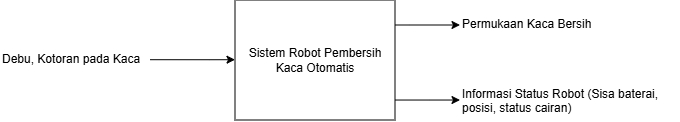

The diagram above was exported from draw.io. Its source (the exported page's mxGraphModel, read from the mxfile embedded in the PNG):
<mxGraphModel dx="1287" dy="591" grid="1" gridSize="10" guides="1" tooltips="1" connect="1" arrows="1" fold="1" page="1" pageScale="1" pageWidth="850" pageHeight="1100" math="0" shadow="0">
  <root>
    <mxCell id="0" />
    <mxCell id="1" parent="0" />
    <mxCell id="xZdvYf3K8BELX-mO_8OX-26" edge="1" parent="1" source="xZdvYf3K8BELX-mO_8OX-28" style="edgeStyle=orthogonalEdgeStyle;rounded=0;orthogonalLoop=1;jettySize=auto;html=1;" target="xZdvYf3K8BELX-mO_8OX-34">
      <mxGeometry relative="1" as="geometry">
        <Array as="points">
          <mxPoint x="580" y="640" />
          <mxPoint x="580" y="640" />
        </Array>
      </mxGeometry>
    </mxCell>
    <mxCell id="xZdvYf3K8BELX-mO_8OX-27" edge="1" parent="1" source="xZdvYf3K8BELX-mO_8OX-28" style="edgeStyle=orthogonalEdgeStyle;rounded=0;orthogonalLoop=1;jettySize=auto;html=1;entryX=0;entryY=0.5;entryDx=0;entryDy=0;" target="xZdvYf3K8BELX-mO_8OX-33">
      <mxGeometry relative="1" as="geometry">
        <Array as="points">
          <mxPoint x="560" y="565" />
          <mxPoint x="560" y="565" />
        </Array>
      </mxGeometry>
    </mxCell>
    <mxCell id="xZdvYf3K8BELX-mO_8OX-28" parent="1" style="rounded=0;whiteSpace=wrap;html=1;" value="Sistem Robot Pembersih Kaca Otomatis" vertex="1">
      <mxGeometry height="120" width="160" x="385" y="540" as="geometry" />
    </mxCell>
    <mxCell id="xZdvYf3K8BELX-mO_8OX-29" edge="1" parent="1" style="edgeStyle=orthogonalEdgeStyle;rounded=0;orthogonalLoop=1;jettySize=auto;html=1;" value="">
      <mxGeometry relative="1" as="geometry">
        <Array as="points">
          <mxPoint x="360" y="599.7" />
          <mxPoint x="360" y="599.7" />
        </Array>
        <mxPoint x="300" y="599.7" as="sourcePoint" />
        <mxPoint x="385" y="599.7" as="targetPoint" />
      </mxGeometry>
    </mxCell>
    <mxCell id="xZdvYf3K8BELX-mO_8OX-30" parent="1" style="text;whiteSpace=wrap;html=1;" value="Debu, Kotoran pada Kaca" vertex="1">
      <mxGeometry height="30" width="150" x="150" y="585" as="geometry" />
    </mxCell>
    <mxCell id="xZdvYf3K8BELX-mO_8OX-33" parent="1" style="text;whiteSpace=wrap;html=1;" value="Permukaan Kaca Bersih" vertex="1">
      <mxGeometry height="30" width="140" x="610" y="550" as="geometry" />
    </mxCell>
    <mxCell id="xZdvYf3K8BELX-mO_8OX-34" parent="1" style="text;whiteSpace=wrap;html=1;" value="Informasi Status Robot (Sisa baterai, posisi, status cairan)" vertex="1">
      <mxGeometry height="30" width="220" x="610" y="620" as="geometry" />
    </mxCell>
  </root>
</mxGraphModel>